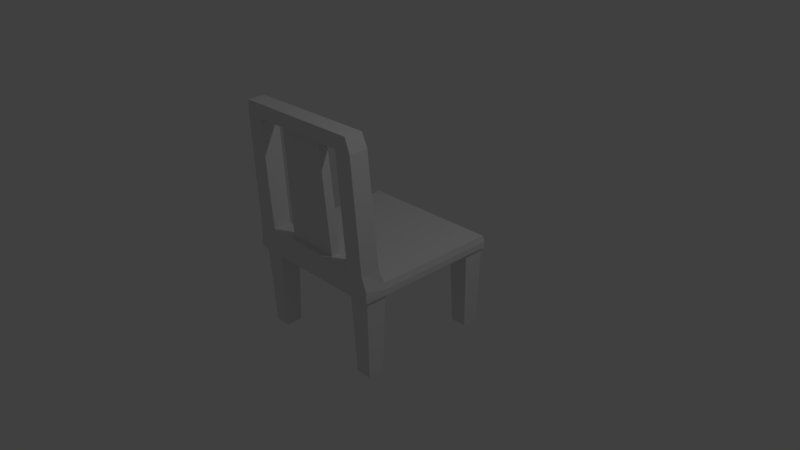 # Source: Chair.blend  (saved by Blender 2.77.0; exported with 4.5.12 LTS)
import bpy
from mathutils import Matrix  # noqa: F401  (used for matrix-valued properties, if any)

bpy.ops.wm.read_factory_settings(use_empty=True)
scene = bpy.context.scene
scene.name = 'Scene'

# ---- collections
col_collection_1 = bpy.data.collections.new('Collection 1'); scene.collection.children.link(col_collection_1)

# ---- world
world_world = bpy.data.worlds.new('World'); scene.world = world_world
world_world.color = (0.05088, 0.05088, 0.05088)
world_world.use_sun_shadow = False
world_world.sun_shadow_jitter_overblur = 0.0
world_world.cycles.sampling_method = 'MANUAL'

# ---- cameras
cam_camera = bpy.data.cameras.new('Camera')
cam_camera.clip_end = 100.0
cam_camera.lens = 35.0
cam_camera.sensor_width = 32.0
cam_camera.sensor_height = 18.0
cam_camera.ortho_scale = 7.314
cam_camera.dof.focus_distance = 0.0
cam_camera.dof.aperture_fstop = 128.0

# ---- lights
light_lamp = bpy.data.lights.new('Lamp', 'POINT')
light_lamp.transmission_factor = 0.0
light_lamp.cutoff_distance = 30.0
light_lamp.energy = 100.0
light_lamp.shadow_buffer_clip_start = 1.001
light_lamp.shadow_soft_size = 0.1
light_lamp.shadow_maximum_resolution = 0.006
light_lamp.use_absolute_resolution = True

# ---- meshes
me_cube_009 = bpy.data.meshes.new('Cube.009')
me_cube_009.from_pydata([(-1.0, -0.5247, 0.4297), (-1.0, -0.6838, 0.4297), (-0.9785, -0.5247, -1.558), (-1.0, -0.6838, -1.57), (1.0, -0.5247, 0.4297), (1.0, -0.6838, 0.4297), (0.9785, -0.5247, -1.558), (1.0, -0.6838, -1.57), (-1.0, -0.6838, 0.1592), (-0.9785, -0.5247, 0.1345), (1.0, -0.6838, 0.1592), (0.9785, -0.5247, 0.1345), (-0.738, -0.6838, -1.57), (0.738, -0.6838, -1.57), (0.7221, -0.5247, -1.558), (-0.7221, -0.5247, -1.558), (0.738, -0.6838, 0.4297), (-0.738, -0.6838, 0.4297), (-0.738, -0.5247, 0.4297), (0.738, -0.5247, 0.4297), (0.738, -0.6838, 0.1592), (-0.738, -0.6838, 0.1592), (-0.738, -0.5247, 0.1592), (0.738, -0.5247, 0.1592), (-0.8708, 1.342, 0.307), (-0.8708, 1.342, 0.5426), (0.6426, 1.342, 0.5426), (0.8708, 1.342, 0.5426), (0.8708, 1.342, 0.307), (0.6426, 1.342, 0.307), (-0.6426, 1.342, 0.5426), (-0.6426, 1.342, 0.307), (0.6744, 1.147, 0.5202), (0.7062, -0.3292, 0.4521), (-0.7062, -0.3292, 0.4521), (-0.6744, 1.147, 0.5202), (-0.9569, -0.3292, 0.1933), (-0.9139, 1.147, 0.273), (-0.9139, 1.147, 0.5202), (-0.9569, -0.3292, 0.4521), (-0.7062, -0.3292, 0.1933), (-0.6744, 1.147, 0.273), (0.9569, -0.3292, 0.1933), (0.9139, 1.147, 0.273), (0.6744, 1.147, 0.273), (0.7062, -0.3292, 0.1933), (0.9569, -0.3292, 0.4521), (0.9139, 1.147, 0.5202), (0.3567, -0.3292, 0.2573), (-0.3567, -0.3292, 0.2573), (-0.3567, -0.3292, 0.3881), (0.3567, -0.3292, 0.3881), (0.3221, 1.146, 0.3537), (-0.3221, 1.146, 0.3537), (-0.3221, 1.146, 0.4717), (0.3221, 1.146, 0.4717), (-1.004, -0.6043, 0.4335), (-0.9994, -0.6043, -1.572), (0.9994, -0.6043, -1.572), (1.004, -0.6043, 0.4335), (0.9994, -0.6043, 0.156), (-0.9994, -0.6043, 0.156), (0.7413, -0.6043, 0.4335), (-0.7413, -0.6043, 0.4335), (-0.7375, -0.6043, -1.572), (0.7375, -0.6043, -1.572)], [], [(61, 9, 2, 57), (65, 14, 6, 58), (60, 11, 4, 59), (63, 18, 0, 56), (23, 11, 6, 14), (21, 8, 3, 12), (17, 1, 8, 21), (37, 24, 31, 41), (58, 6, 11, 60), (56, 0, 9, 61), (38, 25, 24, 37), (32, 26, 30, 35), (5, 16, 20, 10), (16, 17, 21, 20), (10, 20, 13, 7), (20, 21, 12, 13), (9, 22, 15, 2), (22, 23, 14, 15), (59, 4, 19, 62), (62, 19, 18, 63), (57, 2, 15, 64), (64, 15, 14, 65), (26, 27, 28, 29), (25, 30, 31, 24), (30, 26, 29, 31), (44, 29, 28, 43), (35, 30, 25, 38), (43, 28, 27, 47), (47, 27, 26, 32), (41, 31, 29, 44), (22, 40, 45, 23), (35, 34, 40, 41), (4, 46, 33, 19), (46, 47, 32, 33), (11, 42, 46, 4), (42, 43, 47, 46), (18, 34, 39, 0), (34, 35, 38, 39), (23, 45, 42, 11), (45, 44, 43, 42), (19, 33, 34, 18), (45, 48, 51, 33), (0, 39, 36, 9), (39, 38, 37, 36), (9, 36, 40, 22), (36, 37, 41, 40), (33, 32, 44, 45), (49, 53, 52, 48), (33, 51, 50, 34), (34, 50, 49, 40), (40, 49, 48, 45), (32, 55, 52, 44), (50, 54, 53, 49), (51, 55, 54, 50), (48, 52, 55, 51), (41, 44, 52, 53), (35, 41, 53, 54), (32, 35, 54, 55), (12, 64, 65, 13), (3, 57, 64, 12), (16, 62, 63, 17), (5, 59, 62, 16), (1, 56, 61, 8), (7, 58, 60, 10), (17, 63, 56, 1), (10, 60, 59, 5), (13, 65, 58, 7), (8, 61, 57, 3)])
me_cube_009.use_remesh_preserve_volume = False
me_cube_009.use_remesh_preserve_attributes = False
me_cube_009.use_mirror_vertex_groups = False
me_cube_009.update()
me_cube_008 = bpy.data.meshes.new('Cube.008')
me_cube_008.from_pydata([(-0.1096, -0.1096, -0.5846), (-0.1438, -0.1438, 0.5846), (-0.1096, 0.1096, -0.5846), (-0.1438, 0.1438, 0.5846), (0.1096, -0.1096, -0.5846), (0.1438, -0.1438, 0.5846), (0.1096, 0.1096, -0.5846), (0.1438, 0.1438, 0.5846)], [], [(1, 3, 2, 0), (3, 7, 6, 2), (7, 5, 4, 6), (5, 1, 0, 4), (0, 2, 6, 4), (5, 7, 3, 1)])
me_cube_008.use_remesh_preserve_volume = False
me_cube_008.use_remesh_preserve_attributes = False
me_cube_008.use_mirror_vertex_groups = False
me_cube_008.update()
me_cube_007 = bpy.data.meshes.new('Cube.007')
me_cube_007.from_pydata([(-0.1096, -0.1096, -0.5846), (-0.1438, -0.1438, 0.5846), (-0.1096, 0.1096, -0.5846), (-0.1438, 0.1438, 0.5846), (0.1096, -0.1096, -0.5846), (0.1438, -0.1438, 0.5846), (0.1096, 0.1096, -0.5846), (0.1438, 0.1438, 0.5846)], [], [(1, 3, 2, 0), (3, 7, 6, 2), (7, 5, 4, 6), (5, 1, 0, 4), (0, 2, 6, 4), (5, 7, 3, 1)])
me_cube_007.use_remesh_preserve_volume = False
me_cube_007.use_remesh_preserve_attributes = False
me_cube_007.use_mirror_vertex_groups = False
me_cube_007.update()
me_cube_006 = bpy.data.meshes.new('Cube.006')
me_cube_006.from_pydata([(-0.1096, -0.1096, -0.5846), (-0.1438, -0.1438, 0.5846), (-0.1096, 0.1096, -0.5846), (-0.1438, 0.1438, 0.5846), (0.1096, -0.1096, -0.5846), (0.1438, -0.1438, 0.5846), (0.1096, 0.1096, -0.5846), (0.1438, 0.1438, 0.5846)], [], [(1, 3, 2, 0), (3, 7, 6, 2), (7, 5, 4, 6), (5, 1, 0, 4), (0, 2, 6, 4), (5, 7, 3, 1)])
me_cube_006.use_remesh_preserve_volume = False
me_cube_006.use_remesh_preserve_attributes = False
me_cube_006.use_mirror_vertex_groups = False
me_cube_006.update()
me_cube_005 = bpy.data.meshes.new('Cube.005')
me_cube_005.from_pydata([(-0.1096, -0.1096, -0.5846), (-0.1438, -0.1438, 0.5846), (-0.1096, 0.1096, -0.5846), (-0.1438, 0.1438, 0.5846), (0.1096, -0.1096, -0.5846), (0.1438, -0.1438, 0.5846), (0.1096, 0.1096, -0.5846), (0.1438, 0.1438, 0.5846)], [], [(1, 3, 2, 0), (3, 7, 6, 2), (7, 5, 4, 6), (5, 1, 0, 4), (0, 2, 6, 4), (5, 7, 3, 1)])
me_cube_005.use_remesh_preserve_volume = False
me_cube_005.use_remesh_preserve_attributes = False
me_cube_005.use_mirror_vertex_groups = False
me_cube_005.update()

# ---- objects
ob_cube_009 = bpy.data.objects.new('Cube.009', me_cube_009)
ob_cube_008 = bpy.data.objects.new('Cube.008', me_cube_008)
ob_cube_007 = bpy.data.objects.new('Cube.007', me_cube_007)
ob_cube_006 = bpy.data.objects.new('Cube.006', me_cube_006)
ob_cube_005 = bpy.data.objects.new('Cube.005', me_cube_005)
ob_lamp = bpy.data.objects.new('Lamp', light_lamp)
ob_camera = bpy.data.objects.new('Camera', cam_camera)

# ---- transforms, parenting, visibility, modifiers, constraints
ob_cube_009.location = (1.445e-08, -0.5703, 0.7916)
ob_cube_009.rotation_euler = (1.571, 0.0, 0.0)
ob_cube_009.lineart.crease_threshold = 0.0
ob_cube_008.parent = ob_cube_009
ob_cube_008.matrix_parent_inverse = Matrix(((1.0, 0.0, 0.0, -1.445e-08), (0.0, 1.0, 0.0, 0.5703), (0.0, 0.0, 1.0, -0.7916), (0.0, 0.0, 0.0, 1.0)))
ob_cube_008.location = (0.8293, -1.751, 1.046)
ob_cube_008.rotation_euler = (-1.571, 0.0, 0.0)
ob_cube_008.lineart.crease_threshold = 0.0
ob_cube_007.parent = ob_cube_009
ob_cube_007.matrix_parent_inverse = Matrix(((1.0, 0.0, 0.0, -1.445e-08), (0.0, 1.0, 0.0, 0.5703), (0.0, 0.0, 1.0, -0.7916), (0.0, 0.0, 0.0, 1.0)))
ob_cube_007.location = (-0.7985, -1.751, 1.046)
ob_cube_007.rotation_euler = (-1.571, 0.0, 0.0)
ob_cube_007.lineart.crease_threshold = 0.0
ob_cube_006.parent = ob_cube_009
ob_cube_006.matrix_parent_inverse = Matrix(((1.0, 0.0, 0.0, -1.445e-08), (0.0, 1.0, 0.0, 0.5703), (0.0, 0.0, 1.0, -0.7916), (0.0, 0.0, 0.0, 1.0)))
ob_cube_006.location = (-0.7985, -1.751, -0.6087)
ob_cube_006.rotation_euler = (-1.571, 0.0, 0.0)
ob_cube_006.lineart.crease_threshold = 0.0
ob_cube_005.parent = ob_cube_009
ob_cube_005.matrix_parent_inverse = Matrix(((1.0, 0.0, 0.0, -1.445e-08), (0.0, 1.0, 0.0, 0.5703), (0.0, 0.0, 1.0, -0.7916), (0.0, 0.0, 0.0, 1.0)))
ob_cube_005.location = (0.833, -1.751, -0.6087)
ob_cube_005.rotation_euler = (-1.571, 0.0, 0.0)
ob_cube_005.lineart.crease_threshold = 0.0
ob_lamp.location = (4.076, 1.005, 5.904)
ob_lamp.rotation_euler = (0.6503, 0.05522, 1.866)
ob_lamp.lock_rotations_4d = False
ob_lamp.empty_display_type = 'ARROWS'
ob_lamp.color = (0.0, 0.0, 0.0, 0.0)
ob_lamp.lineart.crease_threshold = 0.0
ob_camera.location = (7.481, -6.508, 5.344)
ob_camera.rotation_euler = (1.109, 0.01082, 0.8149)
ob_camera.lock_rotations_4d = False
ob_camera.empty_display_type = 'ARROWS'
ob_camera.color = (0.0, 0.0, 0.0, 0.0)
ob_camera.display_type = 'WIRE'
ob_camera.lineart.crease_threshold = 0.0

# ---- collection membership
col_collection_1.objects.link(ob_cube_009)
col_collection_1.objects.link(ob_cube_008)
col_collection_1.objects.link(ob_cube_007)
col_collection_1.objects.link(ob_cube_006)
col_collection_1.objects.link(ob_cube_005)
col_collection_1.objects.link(ob_lamp)
col_collection_1.objects.link(ob_camera)

# ---- scene / render settings (as saved in the file)
scene.camera = ob_camera
scene.frame_start = 1; scene.frame_end = 250; scene.frame_set(1)
scene.render.engine = 'BLENDER_EEVEE_NEXT'
scene.render.resolution_percentage = 50
scene.render.dither_intensity = 0.0
scene.cycles.use_denoising = False
scene.cycles.samples = 128
scene.cycles.sampling_pattern = 'TABULATED_SOBOL'
scene.cycles.light_sampling_threshold = 0.0
scene.cycles.use_adaptive_sampling = False
scene.cycles.use_light_tree = False
scene.cycles.blur_glossy = 0.0
scene.cycles.sample_clamp_indirect = 0.0
scene.view_settings.view_transform = 'Standard'
bpy.context.view_layer.update()
